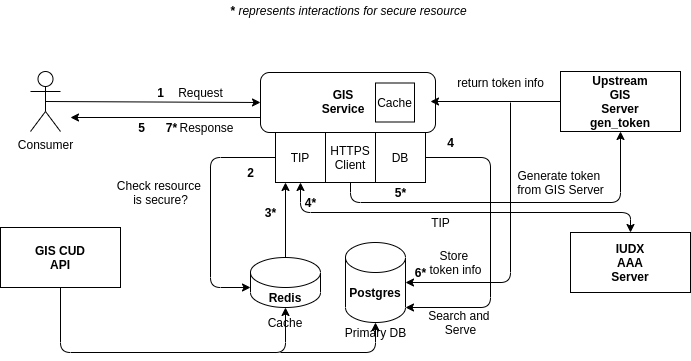

The diagram above was exported from draw.io. Its source (the exported page's mxGraphModel, read from the mxfile embedded in the PNG):
<mxGraphModel dx="782" dy="481" grid="1" gridSize="10" guides="1" tooltips="1" connect="1" arrows="1" fold="1" page="1" pageScale="1" pageWidth="850" pageHeight="1100" math="0" shadow="0">
  <root>
    <mxCell id="0" />
    <mxCell id="1" parent="0" />
    <mxCell id="v2D5_N8DL1M0TELcJ4OF-1" value="" style="rounded=0;whiteSpace=wrap;html=1;" vertex="1" parent="1">
      <mxGeometry x="600" y="149" width="120" height="60" as="geometry" />
    </mxCell>
    <mxCell id="v2D5_N8DL1M0TELcJ4OF-2" value="" style="rounded=1;whiteSpace=wrap;html=1;" vertex="1" parent="1">
      <mxGeometry x="300" y="150" width="175" height="60" as="geometry" />
    </mxCell>
    <mxCell id="v2D5_N8DL1M0TELcJ4OF-3" value="" style="shape=cylinder3;whiteSpace=wrap;html=1;boundedLbl=1;backgroundOutline=1;size=15;" vertex="1" parent="1">
      <mxGeometry x="385" y="320" width="60" height="80" as="geometry" />
    </mxCell>
    <mxCell id="v2D5_N8DL1M0TELcJ4OF-4" value="" style="shape=cylinder3;whiteSpace=wrap;html=1;boundedLbl=1;backgroundOutline=1;size=15;" vertex="1" parent="1">
      <mxGeometry x="290" y="335" width="70" height="50" as="geometry" />
    </mxCell>
    <mxCell id="v2D5_N8DL1M0TELcJ4OF-5" value="Consumer" style="shape=umlActor;verticalLabelPosition=bottom;verticalAlign=top;html=1;outlineConnect=0;" vertex="1" parent="1">
      <mxGeometry x="70" y="149" width="30" height="60" as="geometry" />
    </mxCell>
    <mxCell id="v2D5_N8DL1M0TELcJ4OF-6" value="" style="whiteSpace=wrap;html=1;aspect=fixed;" vertex="1" parent="1">
      <mxGeometry x="315" y="210" width="50" height="50" as="geometry" />
    </mxCell>
    <mxCell id="v2D5_N8DL1M0TELcJ4OF-7" value="" style="rounded=0;whiteSpace=wrap;html=1;" vertex="1" parent="1">
      <mxGeometry x="610" y="310" width="120" height="60" as="geometry" />
    </mxCell>
    <mxCell id="v2D5_N8DL1M0TELcJ4OF-8" value="" style="whiteSpace=wrap;html=1;aspect=fixed;" vertex="1" parent="1">
      <mxGeometry x="365" y="210" width="50" height="50" as="geometry" />
    </mxCell>
    <mxCell id="v2D5_N8DL1M0TELcJ4OF-9" value="&lt;b&gt;GIS Service&lt;/b&gt;" style="text;html=1;strokeColor=none;fillColor=none;align=center;verticalAlign=middle;whiteSpace=wrap;rounded=0;" vertex="1" parent="1">
      <mxGeometry x="362.5" y="169" width="40" height="20" as="geometry" />
    </mxCell>
    <mxCell id="v2D5_N8DL1M0TELcJ4OF-10" value="TIP" style="text;html=1;strokeColor=none;fillColor=none;align=center;verticalAlign=middle;whiteSpace=wrap;rounded=0;" vertex="1" parent="1">
      <mxGeometry x="320" y="225" width="40" height="20" as="geometry" />
    </mxCell>
    <mxCell id="v2D5_N8DL1M0TELcJ4OF-11" value="HTTPS&lt;br&gt;Client" style="text;html=1;strokeColor=none;fillColor=none;align=center;verticalAlign=middle;whiteSpace=wrap;rounded=0;" vertex="1" parent="1">
      <mxGeometry x="370" y="225" width="40" height="20" as="geometry" />
    </mxCell>
    <mxCell id="v2D5_N8DL1M0TELcJ4OF-12" value="&lt;b&gt;Redis&lt;/b&gt;" style="text;html=1;strokeColor=none;fillColor=none;align=center;verticalAlign=middle;whiteSpace=wrap;rounded=0;" vertex="1" parent="1">
      <mxGeometry x="305" y="365" width="40" height="20" as="geometry" />
    </mxCell>
    <mxCell id="v2D5_N8DL1M0TELcJ4OF-13" value="&lt;b&gt;Postgres&lt;/b&gt;" style="text;html=1;strokeColor=none;fillColor=none;align=center;verticalAlign=middle;whiteSpace=wrap;rounded=0;" vertex="1" parent="1">
      <mxGeometry x="395" y="360" width="40" height="20" as="geometry" />
    </mxCell>
    <mxCell id="v2D5_N8DL1M0TELcJ4OF-14" value="&lt;b&gt;Upstream GIS Server gen_token&lt;/b&gt;" style="text;html=1;strokeColor=none;fillColor=none;align=center;verticalAlign=middle;whiteSpace=wrap;rounded=0;" vertex="1" parent="1">
      <mxGeometry x="640" y="169" width="40" height="20" as="geometry" />
    </mxCell>
    <mxCell id="v2D5_N8DL1M0TELcJ4OF-15" value="&lt;b&gt;IUDX AAA Server&lt;/b&gt;" style="text;html=1;strokeColor=none;fillColor=none;align=center;verticalAlign=middle;whiteSpace=wrap;rounded=0;" vertex="1" parent="1">
      <mxGeometry x="650" y="330" width="40" height="20" as="geometry" />
    </mxCell>
    <mxCell id="v2D5_N8DL1M0TELcJ4OF-16" value="Cache" style="text;html=1;strokeColor=none;fillColor=none;align=center;verticalAlign=middle;whiteSpace=wrap;rounded=0;" vertex="1" parent="1">
      <mxGeometry x="305" y="390" width="40" height="20" as="geometry" />
    </mxCell>
    <mxCell id="v2D5_N8DL1M0TELcJ4OF-17" value="Primary DB" style="text;html=1;strokeColor=none;fillColor=none;align=center;verticalAlign=middle;whiteSpace=wrap;rounded=0;" vertex="1" parent="1">
      <mxGeometry x="382.5" y="400" width="65" height="20" as="geometry" />
    </mxCell>
    <mxCell id="v2D5_N8DL1M0TELcJ4OF-18" value="" style="endArrow=classic;html=1;exitX=0.5;exitY=0.5;exitDx=0;exitDy=0;exitPerimeter=0;entryX=0;entryY=0.5;entryDx=0;entryDy=0;" edge="1" parent="1" source="v2D5_N8DL1M0TELcJ4OF-5" target="v2D5_N8DL1M0TELcJ4OF-2">
      <mxGeometry width="50" height="50" relative="1" as="geometry">
        <mxPoint x="400" y="250" as="sourcePoint" />
        <mxPoint x="450" y="200" as="targetPoint" />
      </mxGeometry>
    </mxCell>
    <mxCell id="v2D5_N8DL1M0TELcJ4OF-19" value="" style="endArrow=classic;html=1;exitX=0;exitY=0.5;exitDx=0;exitDy=0;entryX=0;entryY=0;entryDx=0;entryDy=30;entryPerimeter=0;" edge="1" parent="1" source="v2D5_N8DL1M0TELcJ4OF-6" target="v2D5_N8DL1M0TELcJ4OF-4">
      <mxGeometry width="50" height="50" relative="1" as="geometry">
        <mxPoint x="310" y="310" as="sourcePoint" />
        <mxPoint x="360" y="260" as="targetPoint" />
        <Array as="points">
          <mxPoint x="250" y="235" />
          <mxPoint x="250" y="365" />
        </Array>
      </mxGeometry>
    </mxCell>
    <mxCell id="v2D5_N8DL1M0TELcJ4OF-20" value="" style="endArrow=classic;html=1;exitX=0.5;exitY=0;exitDx=0;exitDy=0;exitPerimeter=0;" edge="1" parent="1" source="v2D5_N8DL1M0TELcJ4OF-4">
      <mxGeometry width="50" height="50" relative="1" as="geometry">
        <mxPoint x="300" y="320" as="sourcePoint" />
        <mxPoint x="325" y="260" as="targetPoint" />
      </mxGeometry>
    </mxCell>
    <mxCell id="v2D5_N8DL1M0TELcJ4OF-24" value="" style="whiteSpace=wrap;html=1;aspect=fixed;" vertex="1" parent="1">
      <mxGeometry x="415" y="210" width="50" height="50" as="geometry" />
    </mxCell>
    <mxCell id="v2D5_N8DL1M0TELcJ4OF-26" value="DB" style="text;html=1;strokeColor=none;fillColor=none;align=center;verticalAlign=middle;whiteSpace=wrap;rounded=0;" vertex="1" parent="1">
      <mxGeometry x="420" y="225" width="40" height="20" as="geometry" />
    </mxCell>
    <mxCell id="v2D5_N8DL1M0TELcJ4OF-27" value="" style="rounded=0;whiteSpace=wrap;html=1;" vertex="1" parent="1">
      <mxGeometry x="40" y="305" width="120" height="60" as="geometry" />
    </mxCell>
    <mxCell id="v2D5_N8DL1M0TELcJ4OF-28" value="&lt;b&gt;GIS CUD API&lt;/b&gt;" style="text;html=1;strokeColor=none;fillColor=none;align=center;verticalAlign=middle;whiteSpace=wrap;rounded=0;" vertex="1" parent="1">
      <mxGeometry x="70" y="325" width="60" height="20" as="geometry" />
    </mxCell>
    <mxCell id="v2D5_N8DL1M0TELcJ4OF-29" value="" style="endArrow=classic;html=1;exitX=0.5;exitY=1;exitDx=0;exitDy=0;entryX=0.5;entryY=1;entryDx=0;entryDy=0;entryPerimeter=0;" edge="1" parent="1" source="v2D5_N8DL1M0TELcJ4OF-27" target="v2D5_N8DL1M0TELcJ4OF-4">
      <mxGeometry width="50" height="50" relative="1" as="geometry">
        <mxPoint x="200" y="430" as="sourcePoint" />
        <mxPoint x="250" y="380" as="targetPoint" />
        <Array as="points">
          <mxPoint x="100" y="430" />
          <mxPoint x="325" y="430" />
        </Array>
      </mxGeometry>
    </mxCell>
    <mxCell id="v2D5_N8DL1M0TELcJ4OF-30" value="" style="endArrow=classic;html=1;entryX=0.5;entryY=0;entryDx=0;entryDy=0;" edge="1" parent="1" target="v2D5_N8DL1M0TELcJ4OF-17">
      <mxGeometry width="50" height="50" relative="1" as="geometry">
        <mxPoint x="320" y="430" as="sourcePoint" />
        <mxPoint x="430" y="420" as="targetPoint" />
        <Array as="points">
          <mxPoint x="415" y="430" />
        </Array>
      </mxGeometry>
    </mxCell>
    <mxCell id="v2D5_N8DL1M0TELcJ4OF-31" value="" style="endArrow=classic;html=1;strokeColor=#000000;exitX=0.5;exitY=1;exitDx=0;exitDy=0;entryX=0.5;entryY=1;entryDx=0;entryDy=0;" edge="1" parent="1" source="v2D5_N8DL1M0TELcJ4OF-8" target="v2D5_N8DL1M0TELcJ4OF-1">
      <mxGeometry width="50" height="50" relative="1" as="geometry">
        <mxPoint x="540" y="200" as="sourcePoint" />
        <mxPoint x="590" y="150" as="targetPoint" />
        <Array as="points">
          <mxPoint x="390" y="280" />
          <mxPoint x="660" y="280" />
        </Array>
      </mxGeometry>
    </mxCell>
    <mxCell id="v2D5_N8DL1M0TELcJ4OF-32" value="" style="endArrow=classic;html=1;strokeColor=#000000;exitX=0;exitY=0.5;exitDx=0;exitDy=0;" edge="1" parent="1" source="v2D5_N8DL1M0TELcJ4OF-1">
      <mxGeometry width="50" height="50" relative="1" as="geometry">
        <mxPoint x="520" y="200" as="sourcePoint" />
        <mxPoint x="470" y="179" as="targetPoint" />
      </mxGeometry>
    </mxCell>
    <mxCell id="v2D5_N8DL1M0TELcJ4OF-33" value="" style="endArrow=classic;html=1;strokeColor=#000000;exitX=0;exitY=0.75;exitDx=0;exitDy=0;" edge="1" parent="1" source="v2D5_N8DL1M0TELcJ4OF-2">
      <mxGeometry width="50" height="50" relative="1" as="geometry">
        <mxPoint x="180" y="240" as="sourcePoint" />
        <mxPoint x="110" y="195" as="targetPoint" />
      </mxGeometry>
    </mxCell>
    <mxCell id="v2D5_N8DL1M0TELcJ4OF-34" value="" style="endArrow=classic;html=1;strokeColor=#000000;exitX=1;exitY=0.5;exitDx=0;exitDy=0;entryX=1;entryY=1;entryDx=0;entryDy=-15;entryPerimeter=0;" edge="1" parent="1" source="v2D5_N8DL1M0TELcJ4OF-24" target="v2D5_N8DL1M0TELcJ4OF-3">
      <mxGeometry width="50" height="50" relative="1" as="geometry">
        <mxPoint x="490" y="270" as="sourcePoint" />
        <mxPoint x="540" y="220" as="targetPoint" />
        <Array as="points">
          <mxPoint x="530" y="235" />
          <mxPoint x="530" y="385" />
        </Array>
      </mxGeometry>
    </mxCell>
    <mxCell id="v2D5_N8DL1M0TELcJ4OF-35" value="" style="endArrow=classic;startArrow=classic;html=1;strokeColor=#000000;exitX=0.5;exitY=1;exitDx=0;exitDy=0;entryX=0.5;entryY=0;entryDx=0;entryDy=0;" edge="1" parent="1" source="v2D5_N8DL1M0TELcJ4OF-6" target="v2D5_N8DL1M0TELcJ4OF-7">
      <mxGeometry width="50" height="50" relative="1" as="geometry">
        <mxPoint x="340" y="320" as="sourcePoint" />
        <mxPoint x="390" y="270" as="targetPoint" />
        <Array as="points">
          <mxPoint x="340" y="290" />
          <mxPoint x="670" y="290" />
        </Array>
      </mxGeometry>
    </mxCell>
    <mxCell id="v2D5_N8DL1M0TELcJ4OF-36" value="&lt;b&gt;1&lt;/b&gt;" style="text;html=1;align=center;verticalAlign=middle;resizable=0;points=[];autosize=1;strokeColor=none;" vertex="1" parent="1">
      <mxGeometry x="190" y="160" width="20" height="20" as="geometry" />
    </mxCell>
    <mxCell id="v2D5_N8DL1M0TELcJ4OF-37" value="&lt;b&gt;2&lt;/b&gt;" style="text;html=1;align=center;verticalAlign=middle;resizable=0;points=[];autosize=1;strokeColor=none;" vertex="1" parent="1">
      <mxGeometry x="280" y="240" width="20" height="20" as="geometry" />
    </mxCell>
    <mxCell id="v2D5_N8DL1M0TELcJ4OF-38" value="&lt;b&gt;3*&lt;/b&gt;" style="text;html=1;align=center;verticalAlign=middle;resizable=0;points=[];autosize=1;strokeColor=none;" vertex="1" parent="1">
      <mxGeometry x="295" y="280" width="30" height="20" as="geometry" />
    </mxCell>
    <mxCell id="v2D5_N8DL1M0TELcJ4OF-39" value="&lt;b&gt;4&lt;/b&gt;" style="text;html=1;align=center;verticalAlign=middle;resizable=0;points=[];autosize=1;strokeColor=none;" vertex="1" parent="1">
      <mxGeometry x="480" y="210" width="20" height="20" as="geometry" />
    </mxCell>
    <mxCell id="v2D5_N8DL1M0TELcJ4OF-40" value="&lt;b&gt;5&lt;/b&gt;" style="text;html=1;align=center;verticalAlign=middle;resizable=0;points=[];autosize=1;strokeColor=none;" vertex="1" parent="1">
      <mxGeometry x="171" y="195" width="20" height="20" as="geometry" />
    </mxCell>
    <mxCell id="v2D5_N8DL1M0TELcJ4OF-41" value="&lt;b&gt;4*&lt;/b&gt;" style="text;html=1;align=center;verticalAlign=middle;resizable=0;points=[];autosize=1;strokeColor=none;" vertex="1" parent="1">
      <mxGeometry x="335" y="270" width="30" height="20" as="geometry" />
    </mxCell>
    <mxCell id="v2D5_N8DL1M0TELcJ4OF-42" value="&lt;b&gt;5*&lt;/b&gt;" style="text;html=1;align=center;verticalAlign=middle;resizable=0;points=[];autosize=1;strokeColor=none;" vertex="1" parent="1">
      <mxGeometry x="425" y="260" width="30" height="20" as="geometry" />
    </mxCell>
    <mxCell id="v2D5_N8DL1M0TELcJ4OF-43" value="" style="endArrow=classic;html=1;strokeColor=#000000;entryX=1;entryY=0.5;entryDx=0;entryDy=0;entryPerimeter=0;" edge="1" parent="1" target="v2D5_N8DL1M0TELcJ4OF-3">
      <mxGeometry width="50" height="50" relative="1" as="geometry">
        <mxPoint x="550" y="180" as="sourcePoint" />
        <mxPoint x="590" y="360" as="targetPoint" />
        <Array as="points">
          <mxPoint x="550" y="360" />
        </Array>
      </mxGeometry>
    </mxCell>
    <mxCell id="v2D5_N8DL1M0TELcJ4OF-44" value="&lt;b&gt;6*&lt;/b&gt;" style="text;html=1;align=center;verticalAlign=middle;resizable=0;points=[];autosize=1;strokeColor=none;" vertex="1" parent="1">
      <mxGeometry x="445" y="340" width="30" height="20" as="geometry" />
    </mxCell>
    <mxCell id="v2D5_N8DL1M0TELcJ4OF-45" value="&lt;b&gt;7*&lt;/b&gt;" style="text;html=1;align=center;verticalAlign=middle;resizable=0;points=[];autosize=1;strokeColor=none;" vertex="1" parent="1">
      <mxGeometry x="196" y="195" width="30" height="20" as="geometry" />
    </mxCell>
    <mxCell id="2xxEor6EVPjf8p7-OBTP-1" value="Cache" style="whiteSpace=wrap;html=1;aspect=fixed;" vertex="1" parent="1">
      <mxGeometry x="415" y="160.5" width="39" height="39" as="geometry" />
    </mxCell>
    <mxCell id="lqqytkTujq4aHdj4dD3V-1" value="Request" style="text;html=1;align=center;verticalAlign=middle;resizable=0;points=[];autosize=1;strokeColor=none;" vertex="1" parent="1">
      <mxGeometry x="210" y="160" width="60" height="20" as="geometry" />
    </mxCell>
    <mxCell id="lqqytkTujq4aHdj4dD3V-2" value="Response" style="text;html=1;align=center;verticalAlign=middle;resizable=0;points=[];autosize=1;strokeColor=none;" vertex="1" parent="1">
      <mxGeometry x="211" y="195" width="70" height="20" as="geometry" />
    </mxCell>
    <mxCell id="lqqytkTujq4aHdj4dD3V-3" value="Check resource &lt;br&gt;is secure?" style="text;html=1;align=center;verticalAlign=middle;resizable=0;points=[];autosize=1;strokeColor=none;" vertex="1" parent="1">
      <mxGeometry x="150" y="255" width="100" height="30" as="geometry" />
    </mxCell>
    <mxCell id="lqqytkTujq4aHdj4dD3V-4" value="TIP" style="text;html=1;align=center;verticalAlign=middle;resizable=0;points=[];autosize=1;strokeColor=none;" vertex="1" parent="1">
      <mxGeometry x="465" y="290" width="30" height="20" as="geometry" />
    </mxCell>
    <mxCell id="lqqytkTujq4aHdj4dD3V-5" value="Generate token &lt;br&gt;from GIS Server" style="text;html=1;align=center;verticalAlign=middle;resizable=0;points=[];autosize=1;strokeColor=none;" vertex="1" parent="1">
      <mxGeometry x="550" y="245" width="100" height="30" as="geometry" />
    </mxCell>
    <mxCell id="lqqytkTujq4aHdj4dD3V-6" value="Search and &lt;br&gt;Serve" style="text;html=1;align=center;verticalAlign=middle;resizable=0;points=[];autosize=1;strokeColor=none;" vertex="1" parent="1">
      <mxGeometry x="460" y="385" width="80" height="30" as="geometry" />
    </mxCell>
    <mxCell id="lqqytkTujq4aHdj4dD3V-7" value="Store &lt;br&gt;token info" style="text;html=1;align=center;verticalAlign=middle;resizable=0;points=[];autosize=1;strokeColor=none;" vertex="1" parent="1">
      <mxGeometry x="460" y="325" width="70" height="30" as="geometry" />
    </mxCell>
    <mxCell id="lqqytkTujq4aHdj4dD3V-8" value="return token info" style="text;html=1;align=center;verticalAlign=middle;resizable=0;points=[];autosize=1;strokeColor=none;" vertex="1" parent="1">
      <mxGeometry x="490" y="150" width="100" height="20" as="geometry" />
    </mxCell>
    <mxCell id="lqqytkTujq4aHdj4dD3V-11" value="&lt;b&gt;* &lt;/b&gt;&lt;i&gt;represents interactions for secure resource&lt;/i&gt;" style="text;html=1;align=center;verticalAlign=middle;resizable=0;points=[];autosize=1;strokeColor=none;" vertex="1" parent="1">
      <mxGeometry x="262.5" y="78" width="250" height="20" as="geometry" />
    </mxCell>
  </root>
</mxGraphModel>